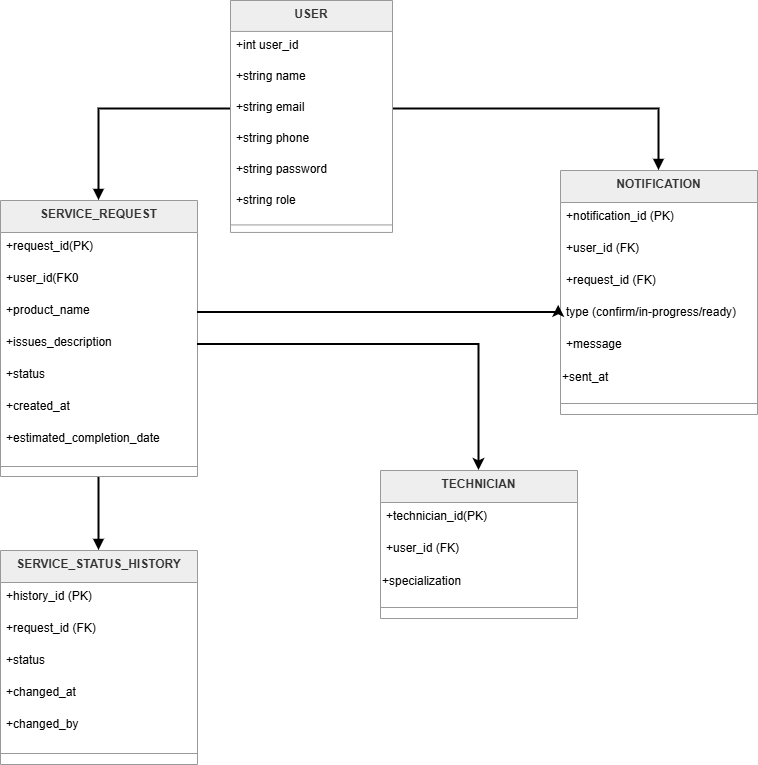

The diagram above was exported from draw.io. Its source (the exported page's mxGraphModel, read from the mxfile embedded in the PNG):
<mxGraphModel dx="1084" dy="592" grid="1" gridSize="10" guides="1" tooltips="1" connect="1" arrows="1" fold="1" page="1" pageScale="1" pageWidth="4681" pageHeight="3300" math="0" shadow="0">
  <root>
    <mxCell id="0" />
    <mxCell id="1" parent="0" />
    <mxCell id="oZte90EJwY0hCXEmbSkv-6" edge="1" parent="1" source="qY6XRVBqq-Ugl_drp69d-4" style="edgeStyle=orthogonalEdgeStyle;rounded=0;html=1;endArrow=block;strokeWidth=2;startArrow=none;endFill=1;entryX=0.5;entryY=0;entryDx=0;entryDy=0;exitX=0;exitY=0.5;exitDx=0;exitDy=0;" target="aAX4_KpJy956oBPlC_YH-1">
      <mxGeometry relative="1" as="geometry">
        <mxPoint x="390" y="130" as="sourcePoint" />
        <mxPoint x="260.090909090909" y="250" as="targetPoint" />
      </mxGeometry>
    </mxCell>
    <mxCell id="oZte90EJwY0hCXEmbSkv-9" edge="1" parent="1" source="qY6XRVBqq-Ugl_drp69d-4" style="edgeStyle=orthogonalEdgeStyle;endArrow=block;strokeWidth=2;rounded=0;endFill=1;exitX=1;exitY=0.5;exitDx=0;exitDy=0;entryX=0.5;entryY=0;entryDx=0;entryDy=0;" target="9bLkwxXswi6uSFVCBnrz-1">
      <mxGeometry relative="1" as="geometry">
        <mxPoint x="470" y="110" as="sourcePoint" />
        <mxPoint x="650.090909090909" y="180" as="targetPoint" />
      </mxGeometry>
    </mxCell>
    <mxCell id="3xRMgyXye5-7KvCfKBX_-8" edge="1" parent="1" source="aAX4_KpJy956oBPlC_YH-1" style="edgeStyle=orthogonalEdgeStyle;rounded=0;orthogonalLoop=1;jettySize=auto;html=1;entryX=0.5;entryY=0;entryDx=0;entryDy=0;endArrow=block;endFill=1;strokeWidth=2;" target="3xRMgyXye5-7KvCfKBX_-1">
      <mxGeometry relative="1" as="geometry" />
    </mxCell>
    <mxCell id="aAX4_KpJy956oBPlC_YH-1" parent="1" style="swimlane;fontStyle=1;align=center;verticalAlign=top;childLayout=stackLayout;horizontal=1;startSize=32;horizontalStack=0;resizeParent=1;resizeParentMax=0;resizeLast=0;collapsible=0;marginBottom=0;fillColor=light-dark(#eeeeee,#1f2020);strokeColor=light-dark(#999999,#cccccc);fontColor=light-dark(#333333,#cccccc);" value="SERVICE_REQUEST" vertex="1">
      <mxGeometry height="276" width="197" x="20" y="220" as="geometry" />
    </mxCell>
    <mxCell id="aAX4_KpJy956oBPlC_YH-2" parent="aAX4_KpJy956oBPlC_YH-1" style="text;strokeColor=none;fillColor=none;align=left;verticalAlign=top;spacingLeft=4;spacingRight=4;overflow=hidden;rotatable=0;points=[[0,0.5],[1,0.5]];portConstraint=eastwest;" value="+request_id(PK)" vertex="1">
      <mxGeometry height="32" width="197" y="32" as="geometry" />
    </mxCell>
    <mxCell id="aAX4_KpJy956oBPlC_YH-3" parent="aAX4_KpJy956oBPlC_YH-1" style="text;strokeColor=none;fillColor=none;align=left;verticalAlign=top;spacingLeft=4;spacingRight=4;overflow=hidden;rotatable=0;points=[[0,0.5],[1,0.5]];portConstraint=eastwest;" value="+user_id(FK0" vertex="1">
      <mxGeometry height="32" width="197" y="64" as="geometry" />
    </mxCell>
    <mxCell id="aAX4_KpJy956oBPlC_YH-4" parent="aAX4_KpJy956oBPlC_YH-1" style="text;strokeColor=none;fillColor=none;align=left;verticalAlign=top;spacingLeft=4;spacingRight=4;overflow=hidden;rotatable=0;points=[[0,0.5],[1,0.5]];portConstraint=eastwest;" value="+product_name" vertex="1">
      <mxGeometry height="32" width="197" y="96" as="geometry" />
    </mxCell>
    <mxCell id="aAX4_KpJy956oBPlC_YH-5" parent="aAX4_KpJy956oBPlC_YH-1" style="text;strokeColor=none;fillColor=none;align=left;verticalAlign=top;spacingLeft=4;spacingRight=4;overflow=hidden;rotatable=0;points=[[0,0.5],[1,0.5]];portConstraint=eastwest;" value="+issues_description" vertex="1">
      <mxGeometry height="32" width="197" y="128" as="geometry" />
    </mxCell>
    <mxCell id="aAX4_KpJy956oBPlC_YH-6" parent="aAX4_KpJy956oBPlC_YH-1" style="text;strokeColor=none;fillColor=none;align=left;verticalAlign=top;spacingLeft=4;spacingRight=4;overflow=hidden;rotatable=0;points=[[0,0.5],[1,0.5]];portConstraint=eastwest;" value="+status" vertex="1">
      <mxGeometry height="32" width="197" y="160" as="geometry" />
    </mxCell>
    <mxCell id="aAX4_KpJy956oBPlC_YH-7" parent="aAX4_KpJy956oBPlC_YH-1" style="text;strokeColor=none;fillColor=none;align=left;verticalAlign=top;spacingLeft=4;spacingRight=4;overflow=hidden;rotatable=0;points=[[0,0.5],[1,0.5]];portConstraint=eastwest;" value="+created_at" vertex="1">
      <mxGeometry height="32" width="197" y="192" as="geometry" />
    </mxCell>
    <mxCell id="aAX4_KpJy956oBPlC_YH-8" parent="aAX4_KpJy956oBPlC_YH-1" style="text;strokeColor=none;fillColor=none;align=left;verticalAlign=top;spacingLeft=4;spacingRight=4;overflow=hidden;rotatable=0;points=[[0,0.5],[1,0.5]];portConstraint=eastwest;" value="+estimated_completion_date" vertex="1">
      <mxGeometry height="32" width="197" y="224" as="geometry" />
    </mxCell>
    <mxCell id="aAX4_KpJy956oBPlC_YH-9" parent="aAX4_KpJy956oBPlC_YH-1" style="line;strokeWidth=1;fillColor=none;align=left;verticalAlign=middle;spacingTop=-1;spacingLeft=3;spacingRight=3;rotatable=0;labelPosition=right;points=[];portConstraint=eastwest;strokeColor=inherit;" vertex="1">
      <mxGeometry height="20" width="197" y="256" as="geometry" />
    </mxCell>
    <mxCell id="qY6XRVBqq-Ugl_drp69d-1" parent="1" style="swimlane;fontStyle=1;align=center;verticalAlign=top;childLayout=stackLayout;horizontal=1;startSize=30.933333333333334;horizontalStack=0;resizeParent=1;resizeParentMax=0;resizeLast=0;collapsible=0;marginBottom=0;fillColor=light-dark(#eeeeee,#1f2020);strokeColor=light-dark(#999999,#cccccc);fontColor=light-dark(#333333,#cccccc);" value="USER" vertex="1">
      <mxGeometry height="231.93333333333334" width="162" x="250" y="20" as="geometry" />
    </mxCell>
    <mxCell id="qY6XRVBqq-Ugl_drp69d-2" parent="qY6XRVBqq-Ugl_drp69d-1" style="text;strokeColor=none;fillColor=none;align=left;verticalAlign=top;spacingLeft=4;spacingRight=4;overflow=hidden;rotatable=0;points=[[0,0.5],[1,0.5]];portConstraint=eastwest;" value="+int user_id" vertex="1">
      <mxGeometry height="31" width="162" y="30.933333333333334" as="geometry" />
    </mxCell>
    <mxCell id="qY6XRVBqq-Ugl_drp69d-3" parent="qY6XRVBqq-Ugl_drp69d-1" style="text;strokeColor=none;fillColor=none;align=left;verticalAlign=top;spacingLeft=4;spacingRight=4;overflow=hidden;rotatable=0;points=[[0,0.5],[1,0.5]];portConstraint=eastwest;" value="+string name" vertex="1">
      <mxGeometry height="31" width="162" y="61.93333333333334" as="geometry" />
    </mxCell>
    <mxCell id="qY6XRVBqq-Ugl_drp69d-4" parent="qY6XRVBqq-Ugl_drp69d-1" style="text;strokeColor=none;fillColor=none;align=left;verticalAlign=top;spacingLeft=4;spacingRight=4;overflow=hidden;rotatable=0;points=[[0,0.5],[1,0.5]];portConstraint=eastwest;" value="+string email" vertex="1">
      <mxGeometry height="31" width="162" y="92.93333333333334" as="geometry" />
    </mxCell>
    <mxCell id="qY6XRVBqq-Ugl_drp69d-5" parent="qY6XRVBqq-Ugl_drp69d-1" style="text;strokeColor=none;fillColor=none;align=left;verticalAlign=top;spacingLeft=4;spacingRight=4;overflow=hidden;rotatable=0;points=[[0,0.5],[1,0.5]];portConstraint=eastwest;" value="+string phone" vertex="1">
      <mxGeometry height="31" width="162" y="123.93333333333334" as="geometry" />
    </mxCell>
    <mxCell id="qY6XRVBqq-Ugl_drp69d-6" parent="qY6XRVBqq-Ugl_drp69d-1" style="text;strokeColor=none;fillColor=none;align=left;verticalAlign=top;spacingLeft=4;spacingRight=4;overflow=hidden;rotatable=0;points=[[0,0.5],[1,0.5]];portConstraint=eastwest;" value="+string password" vertex="1">
      <mxGeometry height="31" width="162" y="154.93333333333334" as="geometry" />
    </mxCell>
    <mxCell id="qY6XRVBqq-Ugl_drp69d-7" parent="qY6XRVBqq-Ugl_drp69d-1" style="text;strokeColor=none;fillColor=none;align=left;verticalAlign=top;spacingLeft=4;spacingRight=4;overflow=hidden;rotatable=0;points=[[0,0.5],[1,0.5]];portConstraint=eastwest;" value="+string role" vertex="1">
      <mxGeometry height="31" width="162" y="185.93333333333334" as="geometry" />
    </mxCell>
    <mxCell id="qY6XRVBqq-Ugl_drp69d-8" parent="qY6XRVBqq-Ugl_drp69d-1" style="line;strokeWidth=1;fillColor=none;align=left;verticalAlign=middle;spacingTop=-1;spacingLeft=3;spacingRight=3;rotatable=0;labelPosition=right;points=[];portConstraint=eastwest;strokeColor=inherit;" vertex="1">
      <mxGeometry height="15" width="162" y="216.93333333333334" as="geometry" />
    </mxCell>
    <mxCell id="9bLkwxXswi6uSFVCBnrz-1" parent="1" style="swimlane;fontStyle=1;align=center;verticalAlign=top;childLayout=stackLayout;horizontal=1;startSize=32;horizontalStack=0;resizeParent=1;resizeParentMax=0;resizeLast=0;collapsible=0;marginBottom=0;fillColor=light-dark(#eeeeee,#1f2020);strokeColor=light-dark(#999999,#cccccc);fontColor=light-dark(#333333,#cccccc);" value="NOTIFICATION" vertex="1">
      <mxGeometry height="244" width="197" x="580" y="190" as="geometry" />
    </mxCell>
    <mxCell id="9bLkwxXswi6uSFVCBnrz-2" parent="9bLkwxXswi6uSFVCBnrz-1" style="text;strokeColor=none;fillColor=none;align=left;verticalAlign=top;spacingLeft=4;spacingRight=4;overflow=hidden;rotatable=0;points=[[0,0.5],[1,0.5]];portConstraint=eastwest;" value="+notification_id (PK)" vertex="1">
      <mxGeometry height="32" width="197" y="32" as="geometry" />
    </mxCell>
    <mxCell id="9bLkwxXswi6uSFVCBnrz-3" parent="9bLkwxXswi6uSFVCBnrz-1" style="text;strokeColor=none;fillColor=none;align=left;verticalAlign=top;spacingLeft=4;spacingRight=4;overflow=hidden;rotatable=0;points=[[0,0.5],[1,0.5]];portConstraint=eastwest;" value="+user_id (FK)" vertex="1">
      <mxGeometry height="32" width="197" y="64" as="geometry" />
    </mxCell>
    <mxCell id="9bLkwxXswi6uSFVCBnrz-4" parent="9bLkwxXswi6uSFVCBnrz-1" style="text;strokeColor=none;fillColor=none;align=left;verticalAlign=top;spacingLeft=4;spacingRight=4;overflow=hidden;rotatable=0;points=[[0,0.5],[1,0.5]];portConstraint=eastwest;" value="+request_id (FK)" vertex="1">
      <mxGeometry height="32" width="197" y="96" as="geometry" />
    </mxCell>
    <mxCell id="9bLkwxXswi6uSFVCBnrz-5" parent="9bLkwxXswi6uSFVCBnrz-1" style="text;strokeColor=none;fillColor=none;align=left;verticalAlign=top;spacingLeft=4;spacingRight=4;overflow=hidden;rotatable=0;points=[[0,0.5],[1,0.5]];portConstraint=eastwest;" value="type (confirm/in-progress/ready)" vertex="1">
      <mxGeometry height="32" width="197" y="128" as="geometry" />
    </mxCell>
    <mxCell id="9bLkwxXswi6uSFVCBnrz-6" parent="9bLkwxXswi6uSFVCBnrz-1" style="text;strokeColor=none;fillColor=none;align=left;verticalAlign=top;spacingLeft=4;spacingRight=4;overflow=hidden;rotatable=0;points=[[0,0.5],[1,0.5]];portConstraint=eastwest;" value="+message" vertex="1">
      <mxGeometry height="32" width="197" y="160" as="geometry" />
    </mxCell>
    <mxCell id="9bLkwxXswi6uSFVCBnrz-7" parent="9bLkwxXswi6uSFVCBnrz-1" style="text;html=1;whiteSpace=wrap;strokeColor=none;fillColor=none;align=left;verticalAlign=middle;rounded=0;" value="+sent_at" vertex="1">
      <mxGeometry height="30" width="197" y="192" as="geometry" />
    </mxCell>
    <mxCell id="9bLkwxXswi6uSFVCBnrz-8" parent="9bLkwxXswi6uSFVCBnrz-1" style="line;strokeWidth=1;fillColor=none;align=left;verticalAlign=middle;spacingTop=-1;spacingLeft=3;spacingRight=3;rotatable=0;labelPosition=right;points=[];portConstraint=eastwest;strokeColor=inherit;" vertex="1">
      <mxGeometry height="22" width="197" y="222" as="geometry" />
    </mxCell>
    <mxCell id="MTt-OSv3m9AR1kfBwkf9-1" parent="1" style="swimlane;fontStyle=1;align=center;verticalAlign=top;childLayout=stackLayout;horizontal=1;startSize=32;horizontalStack=0;resizeParent=1;resizeParentMax=0;resizeLast=0;collapsible=0;marginBottom=0;fillColor=light-dark(#eeeeee,#1f2020);strokeColor=light-dark(#999999,#cccccc);fontColor=light-dark(#333333,#cccccc);" value="TECHNICIAN" vertex="1">
      <mxGeometry height="148" width="197" x="400" y="490" as="geometry" />
    </mxCell>
    <mxCell id="MTt-OSv3m9AR1kfBwkf9-2" parent="MTt-OSv3m9AR1kfBwkf9-1" style="text;strokeColor=none;fillColor=none;align=left;verticalAlign=top;spacingLeft=4;spacingRight=4;overflow=hidden;rotatable=0;points=[[0,0.5],[1,0.5]];portConstraint=eastwest;" value="+technician_id(PK)" vertex="1">
      <mxGeometry height="32" width="197" y="32" as="geometry" />
    </mxCell>
    <mxCell id="MTt-OSv3m9AR1kfBwkf9-3" parent="MTt-OSv3m9AR1kfBwkf9-1" style="text;strokeColor=none;fillColor=none;align=left;verticalAlign=top;spacingLeft=4;spacingRight=4;overflow=hidden;rotatable=0;points=[[0,0.5],[1,0.5]];portConstraint=eastwest;" value="+user_id (FK)" vertex="1">
      <mxGeometry height="32" width="197" y="64" as="geometry" />
    </mxCell>
    <mxCell id="MTt-OSv3m9AR1kfBwkf9-7" parent="MTt-OSv3m9AR1kfBwkf9-1" style="text;html=1;whiteSpace=wrap;strokeColor=none;fillColor=none;align=left;verticalAlign=middle;rounded=0;" value="+specialization" vertex="1">
      <mxGeometry height="30" width="197" y="96" as="geometry" />
    </mxCell>
    <mxCell id="MTt-OSv3m9AR1kfBwkf9-8" parent="MTt-OSv3m9AR1kfBwkf9-1" style="line;strokeWidth=1;fillColor=none;align=left;verticalAlign=middle;spacingTop=-1;spacingLeft=3;spacingRight=3;rotatable=0;labelPosition=right;points=[];portConstraint=eastwest;strokeColor=inherit;" vertex="1">
      <mxGeometry height="22" width="197" y="126" as="geometry" />
    </mxCell>
    <mxCell id="3xRMgyXye5-7KvCfKBX_-1" parent="1" style="swimlane;fontStyle=1;align=center;verticalAlign=top;childLayout=stackLayout;horizontal=1;startSize=32;horizontalStack=0;resizeParent=1;resizeParentMax=0;resizeLast=0;collapsible=0;marginBottom=0;fillColor=light-dark(#eeeeee,#1f2020);strokeColor=light-dark(#999999,#cccccc);fontColor=light-dark(#333333,#cccccc);" value="SERVICE_STATUS_HISTORY" vertex="1">
      <mxGeometry height="214" width="197" x="20" y="570" as="geometry" />
    </mxCell>
    <mxCell id="3xRMgyXye5-7KvCfKBX_-2" parent="3xRMgyXye5-7KvCfKBX_-1" style="text;strokeColor=none;fillColor=none;align=left;verticalAlign=top;spacingLeft=4;spacingRight=4;overflow=hidden;rotatable=0;points=[[0,0.5],[1,0.5]];portConstraint=eastwest;" value="+history_id (PK)" vertex="1">
      <mxGeometry height="32" width="197" y="32" as="geometry" />
    </mxCell>
    <mxCell id="3xRMgyXye5-7KvCfKBX_-3" parent="3xRMgyXye5-7KvCfKBX_-1" style="text;strokeColor=none;fillColor=none;align=left;verticalAlign=top;spacingLeft=4;spacingRight=4;overflow=hidden;rotatable=0;points=[[0,0.5],[1,0.5]];portConstraint=eastwest;" value="+request_id (FK)" vertex="1">
      <mxGeometry height="32" width="197" y="64" as="geometry" />
    </mxCell>
    <mxCell id="3xRMgyXye5-7KvCfKBX_-4" parent="3xRMgyXye5-7KvCfKBX_-1" style="text;strokeColor=none;fillColor=none;align=left;verticalAlign=top;spacingLeft=4;spacingRight=4;overflow=hidden;rotatable=0;points=[[0,0.5],[1,0.5]];portConstraint=eastwest;" value="+status" vertex="1">
      <mxGeometry height="32" width="197" y="96" as="geometry" />
    </mxCell>
    <mxCell id="3xRMgyXye5-7KvCfKBX_-5" parent="3xRMgyXye5-7KvCfKBX_-1" style="text;strokeColor=none;fillColor=none;align=left;verticalAlign=top;spacingLeft=4;spacingRight=4;overflow=hidden;rotatable=0;points=[[0,0.5],[1,0.5]];portConstraint=eastwest;" value="+changed_at" vertex="1">
      <mxGeometry height="32" width="197" y="128" as="geometry" />
    </mxCell>
    <mxCell id="3xRMgyXye5-7KvCfKBX_-6" parent="3xRMgyXye5-7KvCfKBX_-1" style="text;strokeColor=none;fillColor=none;align=left;verticalAlign=top;spacingLeft=4;spacingRight=4;overflow=hidden;rotatable=0;points=[[0,0.5],[1,0.5]];portConstraint=eastwest;" value="+changed_by" vertex="1">
      <mxGeometry height="32" width="197" y="160" as="geometry" />
    </mxCell>
    <mxCell id="3xRMgyXye5-7KvCfKBX_-7" parent="3xRMgyXye5-7KvCfKBX_-1" style="line;strokeWidth=1;fillColor=none;align=left;verticalAlign=middle;spacingTop=-1;spacingLeft=3;spacingRight=3;rotatable=0;labelPosition=right;points=[];portConstraint=eastwest;strokeColor=inherit;" vertex="1">
      <mxGeometry height="22" width="197" y="192" as="geometry" />
    </mxCell>
    <mxCell id="3xRMgyXye5-7KvCfKBX_-10" edge="1" parent="1" source="aAX4_KpJy956oBPlC_YH-4" style="edgeStyle=orthogonalEdgeStyle;rounded=0;orthogonalLoop=1;jettySize=auto;html=1;entryX=-0.009;entryY=0.214;entryDx=0;entryDy=0;entryPerimeter=0;strokeWidth=2;" target="9bLkwxXswi6uSFVCBnrz-5">
      <mxGeometry relative="1" as="geometry">
        <Array as="points">
          <mxPoint x="578" y="332" />
        </Array>
      </mxGeometry>
    </mxCell>
    <mxCell id="3xRMgyXye5-7KvCfKBX_-11" edge="1" parent="1" source="aAX4_KpJy956oBPlC_YH-5" style="edgeStyle=orthogonalEdgeStyle;rounded=0;orthogonalLoop=1;jettySize=auto;html=1;exitX=1;exitY=0.5;exitDx=0;exitDy=0;entryX=0.5;entryY=0;entryDx=0;entryDy=0;strokeWidth=2;" target="MTt-OSv3m9AR1kfBwkf9-1">
      <mxGeometry relative="1" as="geometry" />
    </mxCell>
  </root>
</mxGraphModel>